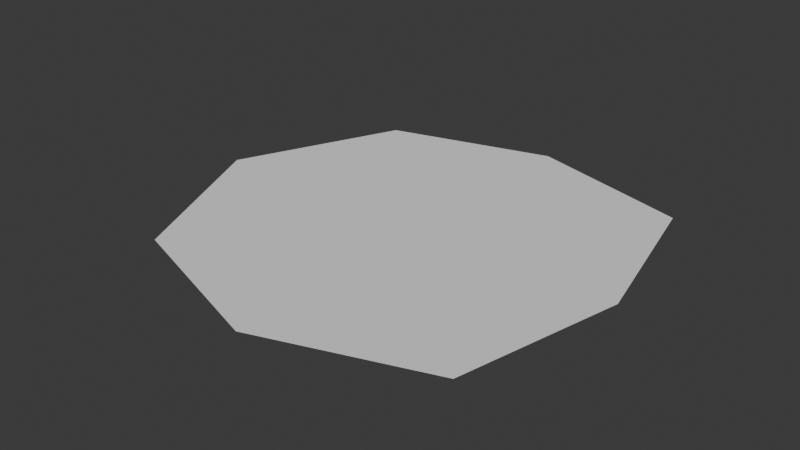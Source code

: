 # Source: ground2.blend  (saved by Blender 4.2.66; exported with 4.5.12 LTS)
import bpy
from mathutils import Matrix  # noqa: F401  (used for matrix-valued properties, if any)

bpy.ops.wm.read_factory_settings(use_empty=True)
scene = bpy.context.scene
scene.name = 'Scene'

# ---- collections
col_collection = bpy.data.collections.new('Collection'); scene.collection.children.link(col_collection)

# ---- world
world_world = bpy.data.worlds.new('World'); scene.world = world_world
world_world.use_nodes = True; world_world.node_tree.nodes.clear()
_N = world_world.node_tree.nodes; _L = world_world.node_tree.links
n0 = _N.new('ShaderNodeOutputWorld'); n0.name = 'World Output'; n0.location = (300, 300)
n1 = _N.new('ShaderNodeBackground'); n1.name = 'Background'; n1.location = (10, 300)
n1.inputs[0].default_value = (0.05088, 0.05088, 0.05088, 1.0)
_L.new(n1.outputs[0], n0.inputs[0])
n0.is_active_output = True
world_world.color = (0.05088, 0.05088, 0.05088)
world_world.sun_shadow_jitter_overblur = 0.0

# ---- meshes
me_plane_003 = bpy.data.meshes.new('Plane.003')
me_plane_003.from_pydata([(-1.12, -1.12, 0.0), (1.12, -1.12, 0.0), (-1.12, 1.12, 0.0), (1.12, 1.12, 0.0), (0.0005881, -1.501, 0.0), (0.000765, 1.432, 0.0), (-1.615, 0.0, 0.0), (1.377, 0.0, 0.0), (-0.009349, -0.1205, 0.0)], [], [(8, 7, 3, 5), (6, 8, 5, 2), (0, 4, 8, 6), (4, 1, 7, 8)])
_uv = me_plane_003.uv_layers.new(name='UVMap')
_uv.uv.foreach_set('vector', [0.5, 0.5, 1.0, 0.5, 1.0, 1.0, 0.5, 1.0, 0.0, 0.5, 0.5, 0.5, 0.5, 1.0, 0.0, 1.0, 0.0, 0.0, 0.5, 0.0, 0.5, 0.5, 0.0, 0.5, 0.5, 0.0, 1.0, 0.0, 1.0, 0.5, 0.5, 0.5])
me_plane_003.update()

# ---- objects
ob_plane_001 = bpy.data.objects.new('Plane.001', me_plane_003)

# ---- transforms, parenting, visibility, modifiers, constraints
ob_plane_001.location = (-6.218, 0.9843, 0.0)
ob_plane_001.scale = (13.34, 13.34, 13.34)

# ---- collection membership
col_collection.objects.link(ob_plane_001)

# ---- scene / render settings (as saved in the file)
scene.frame_start = 1; scene.frame_end = 250; scene.frame_set(1)
scene.render.engine = 'BLENDER_EEVEE_NEXT'
bpy.context.view_layer.update()

# ---- added for rendering (the .blend has no active camera and no usable light): camera, sun
cam_auto = bpy.data.cameras.new('AutoCamera')
cam_auto.lens = 50.0
cam_auto.sensor_width = 36.0
cam_auto.clip_end = 1000.0
ob_auto_camera = bpy.data.objects.new('AutoCamera', cam_auto)
scene.collection.objects.link(ob_auto_camera)
ob_auto_camera.location = (43.9093, -61.5337, 41.369)
ob_auto_camera.rotation_euler = (1.09748, -7.21219e-08, 0.694738)
scene.camera = ob_auto_camera
light_auto_sun = bpy.data.lights.new('AutoSun', 'SUN')
light_auto_sun.energy = 3.0
light_auto_sun.angle = 0.0523599
ob_auto_sun = bpy.data.objects.new('AutoSun', light_auto_sun)
scene.collection.objects.link(ob_auto_sun)
ob_auto_sun.rotation_euler = (0.872665, 0.174533, 0.523599)
bpy.context.view_layer.update()
